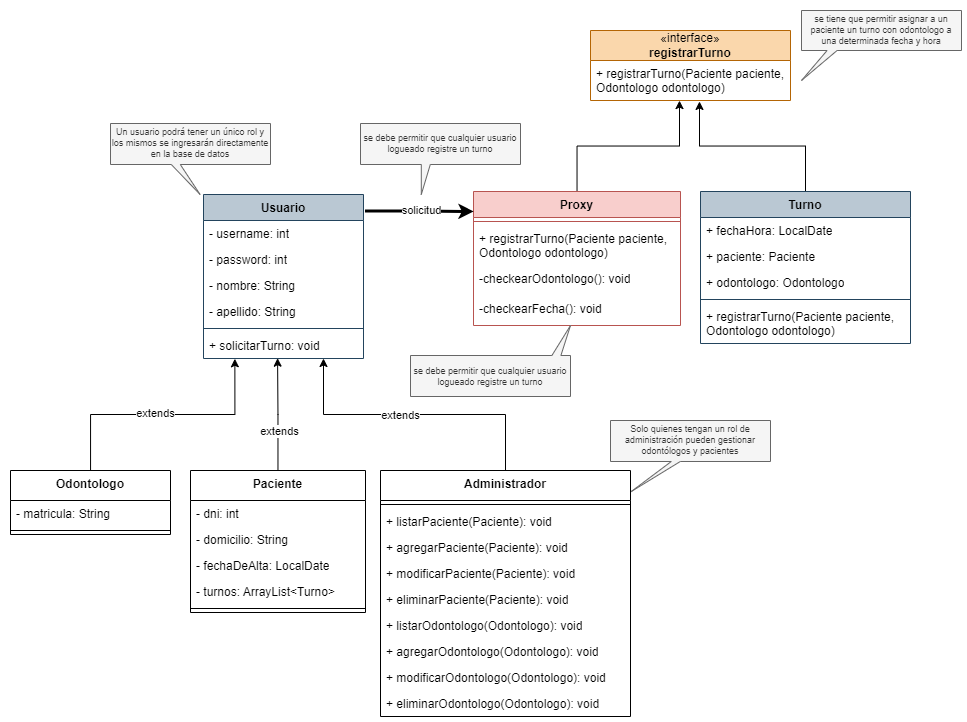

The diagram above was exported from draw.io. Its source (the exported page's mxGraphModel, read from the mxfile embedded in the PNG):
<mxGraphModel dx="751" dy="520" grid="1" gridSize="10" guides="1" tooltips="1" connect="1" arrows="1" fold="1" page="1" pageScale="1" pageWidth="827" pageHeight="1169" math="0" shadow="0">
  <root>
    <mxCell id="0" />
    <mxCell id="1" parent="0" />
    <mxCell id="hGI423oOinCAs15rvYJL-63" style="edgeStyle=orthogonalEdgeStyle;rounded=0;orthogonalLoop=1;jettySize=auto;html=1;entryX=0.463;entryY=0.988;entryDx=0;entryDy=0;entryPerimeter=0;" edge="1" parent="1" source="LYaz_Usm5RcHEhtAtL6u-6" target="hGI423oOinCAs15rvYJL-50">
      <mxGeometry relative="1" as="geometry" />
    </mxCell>
    <mxCell id="hGI423oOinCAs15rvYJL-103" value="extends" style="edgeLabel;html=1;align=center;verticalAlign=middle;resizable=0;points=[];" vertex="1" connectable="0" parent="hGI423oOinCAs15rvYJL-63">
      <mxGeometry x="-0.2896" y="-1" relative="1" as="geometry">
        <mxPoint as="offset" />
      </mxGeometry>
    </mxCell>
    <mxCell id="LYaz_Usm5RcHEhtAtL6u-6" value="&lt;b style=&quot;border-color: var(--border-color);&quot;&gt;Paciente&lt;/b&gt;" style="swimlane;fontStyle=1;align=center;verticalAlign=top;childLayout=stackLayout;horizontal=1;startSize=30;horizontalStack=0;resizeParent=1;resizeParentMax=0;resizeLast=0;collapsible=1;marginBottom=0;whiteSpace=wrap;html=1;" parent="1" vertex="1">
      <mxGeometry x="550" y="470" width="175" height="142" as="geometry" />
    </mxCell>
    <mxCell id="LYaz_Usm5RcHEhtAtL6u-75" value="- dni: int" style="text;strokeColor=none;fillColor=none;align=left;verticalAlign=top;spacingLeft=4;spacingRight=4;overflow=hidden;rotatable=0;points=[[0,0.5],[1,0.5]];portConstraint=eastwest;whiteSpace=wrap;html=1;" parent="LYaz_Usm5RcHEhtAtL6u-6" vertex="1">
      <mxGeometry y="30" width="175" height="26" as="geometry" />
    </mxCell>
    <mxCell id="LYaz_Usm5RcHEhtAtL6u-74" value="- domicilio: String" style="text;strokeColor=none;fillColor=none;align=left;verticalAlign=top;spacingLeft=4;spacingRight=4;overflow=hidden;rotatable=0;points=[[0,0.5],[1,0.5]];portConstraint=eastwest;whiteSpace=wrap;html=1;" parent="LYaz_Usm5RcHEhtAtL6u-6" vertex="1">
      <mxGeometry y="56" width="175" height="26" as="geometry" />
    </mxCell>
    <mxCell id="LYaz_Usm5RcHEhtAtL6u-76" value="- fechaDeAlta: LocalDate" style="text;strokeColor=none;fillColor=none;align=left;verticalAlign=top;spacingLeft=4;spacingRight=4;overflow=hidden;rotatable=0;points=[[0,0.5],[1,0.5]];portConstraint=eastwest;whiteSpace=wrap;html=1;" parent="LYaz_Usm5RcHEhtAtL6u-6" vertex="1">
      <mxGeometry y="82" width="175" height="26" as="geometry" />
    </mxCell>
    <mxCell id="LYaz_Usm5RcHEhtAtL6u-72" value="- turnos: ArrayList&amp;lt;Turno&amp;gt;" style="text;strokeColor=none;fillColor=none;align=left;verticalAlign=top;spacingLeft=4;spacingRight=4;overflow=hidden;rotatable=0;points=[[0,0.5],[1,0.5]];portConstraint=eastwest;whiteSpace=wrap;html=1;" parent="LYaz_Usm5RcHEhtAtL6u-6" vertex="1">
      <mxGeometry y="108" width="175" height="26" as="geometry" />
    </mxCell>
    <mxCell id="LYaz_Usm5RcHEhtAtL6u-8" value="" style="line;strokeWidth=1;fillColor=none;align=left;verticalAlign=middle;spacingTop=-1;spacingLeft=3;spacingRight=3;rotatable=0;labelPosition=right;points=[];portConstraint=eastwest;strokeColor=inherit;" parent="LYaz_Usm5RcHEhtAtL6u-6" vertex="1">
      <mxGeometry y="134" width="175" height="8" as="geometry" />
    </mxCell>
    <mxCell id="LYaz_Usm5RcHEhtAtL6u-14" value="Usuario" style="swimlane;fontStyle=1;align=center;verticalAlign=top;childLayout=stackLayout;horizontal=1;startSize=26;horizontalStack=0;resizeParent=1;resizeParentMax=0;resizeLast=0;collapsible=1;marginBottom=0;whiteSpace=wrap;html=1;fillColor=#bac8d3;strokeColor=#23445d;" parent="1" vertex="1">
      <mxGeometry x="563" y="194" width="160" height="164" as="geometry" />
    </mxCell>
    <mxCell id="LYaz_Usm5RcHEhtAtL6u-15" value="- username: int" style="text;strokeColor=none;fillColor=none;align=left;verticalAlign=top;spacingLeft=4;spacingRight=4;overflow=hidden;rotatable=0;points=[[0,0.5],[1,0.5]];portConstraint=eastwest;whiteSpace=wrap;html=1;" parent="LYaz_Usm5RcHEhtAtL6u-14" vertex="1">
      <mxGeometry y="26" width="160" height="26" as="geometry" />
    </mxCell>
    <mxCell id="LYaz_Usm5RcHEhtAtL6u-36" value="- password: int" style="text;strokeColor=none;fillColor=none;align=left;verticalAlign=top;spacingLeft=4;spacingRight=4;overflow=hidden;rotatable=0;points=[[0,0.5],[1,0.5]];portConstraint=eastwest;whiteSpace=wrap;html=1;" parent="LYaz_Usm5RcHEhtAtL6u-14" vertex="1">
      <mxGeometry y="52" width="160" height="26" as="geometry" />
    </mxCell>
    <mxCell id="LYaz_Usm5RcHEhtAtL6u-34" value="- nombre: String" style="text;strokeColor=none;fillColor=none;align=left;verticalAlign=top;spacingLeft=4;spacingRight=4;overflow=hidden;rotatable=0;points=[[0,0.5],[1,0.5]];portConstraint=eastwest;whiteSpace=wrap;html=1;" parent="LYaz_Usm5RcHEhtAtL6u-14" vertex="1">
      <mxGeometry y="78" width="160" height="26" as="geometry" />
    </mxCell>
    <mxCell id="LYaz_Usm5RcHEhtAtL6u-35" value="- apellido: String" style="text;strokeColor=none;fillColor=none;align=left;verticalAlign=top;spacingLeft=4;spacingRight=4;overflow=hidden;rotatable=0;points=[[0,0.5],[1,0.5]];portConstraint=eastwest;whiteSpace=wrap;html=1;" parent="LYaz_Usm5RcHEhtAtL6u-14" vertex="1">
      <mxGeometry y="104" width="160" height="26" as="geometry" />
    </mxCell>
    <mxCell id="LYaz_Usm5RcHEhtAtL6u-16" value="" style="line;strokeWidth=1;fillColor=none;align=left;verticalAlign=middle;spacingTop=-1;spacingLeft=3;spacingRight=3;rotatable=0;labelPosition=right;points=[];portConstraint=eastwest;strokeColor=inherit;" parent="LYaz_Usm5RcHEhtAtL6u-14" vertex="1">
      <mxGeometry y="130" width="160" height="8" as="geometry" />
    </mxCell>
    <mxCell id="hGI423oOinCAs15rvYJL-50" value="+ solicitarTurno: void" style="text;strokeColor=none;fillColor=none;align=left;verticalAlign=top;spacingLeft=4;spacingRight=4;overflow=hidden;rotatable=0;points=[[0,0.5],[1,0.5]];portConstraint=eastwest;whiteSpace=wrap;html=1;" vertex="1" parent="LYaz_Usm5RcHEhtAtL6u-14">
      <mxGeometry y="138" width="160" height="26" as="geometry" />
    </mxCell>
    <mxCell id="hGI423oOinCAs15rvYJL-64" style="edgeStyle=orthogonalEdgeStyle;rounded=0;orthogonalLoop=1;jettySize=auto;html=1;entryX=0.75;entryY=1;entryDx=0;entryDy=0;exitX=0.5;exitY=0;exitDx=0;exitDy=0;" edge="1" parent="1" source="LYaz_Usm5RcHEhtAtL6u-42" target="LYaz_Usm5RcHEhtAtL6u-14">
      <mxGeometry relative="1" as="geometry" />
    </mxCell>
    <mxCell id="hGI423oOinCAs15rvYJL-102" value="extends" style="edgeLabel;html=1;align=center;verticalAlign=middle;resizable=0;points=[];" vertex="1" connectable="0" parent="hGI423oOinCAs15rvYJL-64">
      <mxGeometry x="0.1052" relative="1" as="geometry">
        <mxPoint x="1" as="offset" />
      </mxGeometry>
    </mxCell>
    <mxCell id="LYaz_Usm5RcHEhtAtL6u-42" value="&lt;b style=&quot;border-color: var(--border-color);&quot;&gt;Administrador&lt;/b&gt;" style="swimlane;fontStyle=1;align=center;verticalAlign=top;childLayout=stackLayout;horizontal=1;startSize=30;horizontalStack=0;resizeParent=1;resizeParentMax=0;resizeLast=0;collapsible=1;marginBottom=0;whiteSpace=wrap;html=1;" parent="1" vertex="1">
      <mxGeometry x="740" y="470" width="250" height="246" as="geometry" />
    </mxCell>
    <mxCell id="LYaz_Usm5RcHEhtAtL6u-44" value="" style="line;strokeWidth=1;fillColor=none;align=left;verticalAlign=middle;spacingTop=-1;spacingLeft=3;spacingRight=3;rotatable=0;labelPosition=right;points=[];portConstraint=eastwest;strokeColor=inherit;" parent="LYaz_Usm5RcHEhtAtL6u-42" vertex="1">
      <mxGeometry y="30" width="250" height="8" as="geometry" />
    </mxCell>
    <mxCell id="LYaz_Usm5RcHEhtAtL6u-45" value="+ listarPaciente(Paciente): void" style="text;strokeColor=none;fillColor=none;align=left;verticalAlign=top;spacingLeft=4;spacingRight=4;overflow=hidden;rotatable=0;points=[[0,0.5],[1,0.5]];portConstraint=eastwest;whiteSpace=wrap;html=1;" parent="LYaz_Usm5RcHEhtAtL6u-42" vertex="1">
      <mxGeometry y="38" width="250" height="26" as="geometry" />
    </mxCell>
    <mxCell id="LYaz_Usm5RcHEhtAtL6u-69" value="+ agregarPaciente(Paciente): void" style="text;strokeColor=none;fillColor=none;align=left;verticalAlign=top;spacingLeft=4;spacingRight=4;overflow=hidden;rotatable=0;points=[[0,0.5],[1,0.5]];portConstraint=eastwest;whiteSpace=wrap;html=1;" parent="LYaz_Usm5RcHEhtAtL6u-42" vertex="1">
      <mxGeometry y="64" width="250" height="26" as="geometry" />
    </mxCell>
    <mxCell id="LYaz_Usm5RcHEhtAtL6u-70" value="+ modificarPaciente(Paciente): void" style="text;strokeColor=none;fillColor=none;align=left;verticalAlign=top;spacingLeft=4;spacingRight=4;overflow=hidden;rotatable=0;points=[[0,0.5],[1,0.5]];portConstraint=eastwest;whiteSpace=wrap;html=1;" parent="LYaz_Usm5RcHEhtAtL6u-42" vertex="1">
      <mxGeometry y="90" width="250" height="26" as="geometry" />
    </mxCell>
    <mxCell id="LYaz_Usm5RcHEhtAtL6u-71" value="+ eliminarPaciente(Paciente): void" style="text;strokeColor=none;fillColor=none;align=left;verticalAlign=top;spacingLeft=4;spacingRight=4;overflow=hidden;rotatable=0;points=[[0,0.5],[1,0.5]];portConstraint=eastwest;whiteSpace=wrap;html=1;" parent="LYaz_Usm5RcHEhtAtL6u-42" vertex="1">
      <mxGeometry y="116" width="250" height="26" as="geometry" />
    </mxCell>
    <mxCell id="LYaz_Usm5RcHEhtAtL6u-46" value="+ listarOdontologo(Odontologo): void" style="text;strokeColor=none;fillColor=none;align=left;verticalAlign=top;spacingLeft=4;spacingRight=4;overflow=hidden;rotatable=0;points=[[0,0.5],[1,0.5]];portConstraint=eastwest;whiteSpace=wrap;html=1;" parent="LYaz_Usm5RcHEhtAtL6u-42" vertex="1">
      <mxGeometry y="142" width="250" height="26" as="geometry" />
    </mxCell>
    <mxCell id="LYaz_Usm5RcHEhtAtL6u-66" value="+ agregarOdontologo(Odontologo): void" style="text;strokeColor=none;fillColor=none;align=left;verticalAlign=top;spacingLeft=4;spacingRight=4;overflow=hidden;rotatable=0;points=[[0,0.5],[1,0.5]];portConstraint=eastwest;whiteSpace=wrap;html=1;" parent="LYaz_Usm5RcHEhtAtL6u-42" vertex="1">
      <mxGeometry y="168" width="250" height="26" as="geometry" />
    </mxCell>
    <mxCell id="LYaz_Usm5RcHEhtAtL6u-67" value="+ modificarOdontologo(Odontologo): void" style="text;strokeColor=none;fillColor=none;align=left;verticalAlign=top;spacingLeft=4;spacingRight=4;overflow=hidden;rotatable=0;points=[[0,0.5],[1,0.5]];portConstraint=eastwest;whiteSpace=wrap;html=1;" parent="LYaz_Usm5RcHEhtAtL6u-42" vertex="1">
      <mxGeometry y="194" width="250" height="26" as="geometry" />
    </mxCell>
    <mxCell id="LYaz_Usm5RcHEhtAtL6u-68" value="+ eliminarOdontologo(Odontologo): void" style="text;strokeColor=none;fillColor=none;align=left;verticalAlign=top;spacingLeft=4;spacingRight=4;overflow=hidden;rotatable=0;points=[[0,0.5],[1,0.5]];portConstraint=eastwest;whiteSpace=wrap;html=1;" parent="LYaz_Usm5RcHEhtAtL6u-42" vertex="1">
      <mxGeometry y="220" width="250" height="26" as="geometry" />
    </mxCell>
    <mxCell id="LYaz_Usm5RcHEhtAtL6u-81" value="registrarTurno() {&lt;br&gt;&lt;span style=&quot;white-space: pre;&quot;&gt; &lt;/span&gt;mostrarFechasDisponibles();&lt;br&gt;&lt;span style=&quot;white-space: pre;&quot;&gt; &lt;/span&gt;registrarCita();&lt;br&gt;}" style="text;html=1;strokeColor=none;fillColor=none;align=left;verticalAlign=middle;whiteSpace=wrap;rounded=0;" parent="1" vertex="1">
      <mxGeometry x="550" y="790" width="200" height="63" as="geometry" />
    </mxCell>
    <mxCell id="hGI423oOinCAs15rvYJL-54" style="edgeStyle=orthogonalEdgeStyle;rounded=0;orthogonalLoop=1;jettySize=auto;html=1;entryX=0.196;entryY=1.011;entryDx=0;entryDy=0;entryPerimeter=0;" edge="1" parent="1" source="hGI423oOinCAs15rvYJL-36" target="hGI423oOinCAs15rvYJL-50">
      <mxGeometry relative="1" as="geometry" />
    </mxCell>
    <mxCell id="hGI423oOinCAs15rvYJL-104" value="extends" style="edgeLabel;html=1;align=center;verticalAlign=middle;resizable=0;points=[];" vertex="1" connectable="0" parent="hGI423oOinCAs15rvYJL-54">
      <mxGeometry x="-0.0606" y="2" relative="1" as="geometry">
        <mxPoint as="offset" />
      </mxGeometry>
    </mxCell>
    <mxCell id="hGI423oOinCAs15rvYJL-36" value="&lt;b style=&quot;border-color: var(--border-color);&quot;&gt;Odontologo&lt;/b&gt;" style="swimlane;fontStyle=1;align=center;verticalAlign=top;childLayout=stackLayout;horizontal=1;startSize=30;horizontalStack=0;resizeParent=1;resizeParentMax=0;resizeLast=0;collapsible=1;marginBottom=0;whiteSpace=wrap;html=1;" vertex="1" parent="1">
      <mxGeometry x="370" y="470" width="160" height="64" as="geometry" />
    </mxCell>
    <mxCell id="hGI423oOinCAs15rvYJL-40" value="- matricula: String" style="text;strokeColor=none;fillColor=none;align=left;verticalAlign=top;spacingLeft=4;spacingRight=4;overflow=hidden;rotatable=0;points=[[0,0.5],[1,0.5]];portConstraint=eastwest;whiteSpace=wrap;html=1;" vertex="1" parent="hGI423oOinCAs15rvYJL-36">
      <mxGeometry y="30" width="160" height="26" as="geometry" />
    </mxCell>
    <mxCell id="hGI423oOinCAs15rvYJL-38" value="" style="line;strokeWidth=1;fillColor=none;align=left;verticalAlign=middle;spacingTop=-1;spacingLeft=3;spacingRight=3;rotatable=0;labelPosition=right;points=[];portConstraint=eastwest;strokeColor=inherit;" vertex="1" parent="hGI423oOinCAs15rvYJL-36">
      <mxGeometry y="56" width="160" height="8" as="geometry" />
    </mxCell>
    <mxCell id="hGI423oOinCAs15rvYJL-92" style="edgeStyle=orthogonalEdgeStyle;rounded=0;orthogonalLoop=1;jettySize=auto;html=1;entryX=0.445;entryY=1.002;entryDx=0;entryDy=0;entryPerimeter=0;" edge="1" parent="1" source="hGI423oOinCAs15rvYJL-66" target="hGI423oOinCAs15rvYJL-91">
      <mxGeometry relative="1" as="geometry" />
    </mxCell>
    <mxCell id="hGI423oOinCAs15rvYJL-66" value="Proxy" style="swimlane;fontStyle=1;align=center;verticalAlign=top;childLayout=stackLayout;horizontal=1;startSize=26;horizontalStack=0;resizeParent=1;resizeParentMax=0;resizeLast=0;collapsible=1;marginBottom=0;whiteSpace=wrap;html=1;fillColor=#f8cecc;strokeColor=#b85450;" vertex="1" parent="1">
      <mxGeometry x="833" y="191" width="207" height="134" as="geometry" />
    </mxCell>
    <mxCell id="hGI423oOinCAs15rvYJL-68" value="" style="line;strokeWidth=1;fillColor=none;align=left;verticalAlign=middle;spacingTop=-1;spacingLeft=3;spacingRight=3;rotatable=0;labelPosition=right;points=[];portConstraint=eastwest;strokeColor=inherit;" vertex="1" parent="hGI423oOinCAs15rvYJL-66">
      <mxGeometry y="26" width="207" height="8" as="geometry" />
    </mxCell>
    <mxCell id="hGI423oOinCAs15rvYJL-69" value="+ registrarTurno(Paciente paciente, Odontologo odontologo)&lt;br&gt;" style="text;align=left;verticalAlign=top;spacingLeft=4;spacingRight=4;overflow=hidden;rotatable=0;points=[[0,0.5],[1,0.5]];portConstraint=eastwest;whiteSpace=wrap;html=1;" vertex="1" parent="hGI423oOinCAs15rvYJL-66">
      <mxGeometry y="34" width="207" height="40" as="geometry" />
    </mxCell>
    <mxCell id="hGI423oOinCAs15rvYJL-71" value="-checkearOdontologo(): void" style="text;strokeColor=none;fillColor=none;align=left;verticalAlign=top;spacingLeft=4;spacingRight=4;overflow=hidden;rotatable=0;points=[[0,0.5],[1,0.5]];portConstraint=eastwest;whiteSpace=wrap;html=1;" vertex="1" parent="hGI423oOinCAs15rvYJL-66">
      <mxGeometry y="74" width="207" height="30" as="geometry" />
    </mxCell>
    <mxCell id="hGI423oOinCAs15rvYJL-72" value="-checkearFecha(): void" style="text;strokeColor=none;fillColor=none;align=left;verticalAlign=top;spacingLeft=4;spacingRight=4;overflow=hidden;rotatable=0;points=[[0,0.5],[1,0.5]];portConstraint=eastwest;whiteSpace=wrap;html=1;" vertex="1" parent="hGI423oOinCAs15rvYJL-66">
      <mxGeometry y="104" width="207" height="30" as="geometry" />
    </mxCell>
    <mxCell id="hGI423oOinCAs15rvYJL-70" style="edgeStyle=orthogonalEdgeStyle;rounded=0;orthogonalLoop=1;jettySize=auto;html=1;entryX=0.001;entryY=0.149;entryDx=0;entryDy=0;entryPerimeter=0;strokeWidth=3;exitX=1.009;exitY=0.101;exitDx=0;exitDy=0;exitPerimeter=0;" edge="1" parent="1" source="LYaz_Usm5RcHEhtAtL6u-14" target="hGI423oOinCAs15rvYJL-66">
      <mxGeometry relative="1" as="geometry" />
    </mxCell>
    <mxCell id="hGI423oOinCAs15rvYJL-101" value="solicitud" style="edgeLabel;html=1;align=center;verticalAlign=middle;resizable=0;points=[];" vertex="1" connectable="0" parent="hGI423oOinCAs15rvYJL-70">
      <mxGeometry x="0.1659" y="1" relative="1" as="geometry">
        <mxPoint x="-7" y="-1" as="offset" />
      </mxGeometry>
    </mxCell>
    <mxCell id="hGI423oOinCAs15rvYJL-93" style="edgeStyle=orthogonalEdgeStyle;rounded=0;orthogonalLoop=1;jettySize=auto;html=1;entryX=0.545;entryY=1.024;entryDx=0;entryDy=0;entryPerimeter=0;" edge="1" parent="1" source="hGI423oOinCAs15rvYJL-79" target="hGI423oOinCAs15rvYJL-91">
      <mxGeometry relative="1" as="geometry" />
    </mxCell>
    <mxCell id="hGI423oOinCAs15rvYJL-79" value="Turno" style="swimlane;fontStyle=1;align=center;verticalAlign=top;childLayout=stackLayout;horizontal=1;startSize=26;horizontalStack=0;resizeParent=1;resizeParentMax=0;resizeLast=0;collapsible=1;marginBottom=0;whiteSpace=wrap;html=1;fillColor=#bac8d3;strokeColor=#23445d;" vertex="1" parent="1">
      <mxGeometry x="1060" y="191" width="210" height="152" as="geometry" />
    </mxCell>
    <mxCell id="hGI423oOinCAs15rvYJL-94" value="+ fechaHora: LocalDate" style="text;strokeColor=none;fillColor=none;align=left;verticalAlign=top;spacingLeft=4;spacingRight=4;overflow=hidden;rotatable=0;points=[[0,0.5],[1,0.5]];portConstraint=eastwest;whiteSpace=wrap;html=1;" vertex="1" parent="hGI423oOinCAs15rvYJL-79">
      <mxGeometry y="26" width="210" height="26" as="geometry" />
    </mxCell>
    <mxCell id="hGI423oOinCAs15rvYJL-96" value="+ paciente: Paciente" style="text;strokeColor=none;fillColor=none;align=left;verticalAlign=top;spacingLeft=4;spacingRight=4;overflow=hidden;rotatable=0;points=[[0,0.5],[1,0.5]];portConstraint=eastwest;whiteSpace=wrap;html=1;" vertex="1" parent="hGI423oOinCAs15rvYJL-79">
      <mxGeometry y="52" width="210" height="26" as="geometry" />
    </mxCell>
    <mxCell id="hGI423oOinCAs15rvYJL-95" value="+ odontologo: Odontologo" style="text;strokeColor=none;fillColor=none;align=left;verticalAlign=top;spacingLeft=4;spacingRight=4;overflow=hidden;rotatable=0;points=[[0,0.5],[1,0.5]];portConstraint=eastwest;whiteSpace=wrap;html=1;" vertex="1" parent="hGI423oOinCAs15rvYJL-79">
      <mxGeometry y="78" width="210" height="26" as="geometry" />
    </mxCell>
    <mxCell id="hGI423oOinCAs15rvYJL-80" value="" style="line;strokeWidth=1;fillColor=none;align=left;verticalAlign=middle;spacingTop=-1;spacingLeft=3;spacingRight=3;rotatable=0;labelPosition=right;points=[];portConstraint=eastwest;strokeColor=inherit;" vertex="1" parent="hGI423oOinCAs15rvYJL-79">
      <mxGeometry y="104" width="210" height="8" as="geometry" />
    </mxCell>
    <mxCell id="hGI423oOinCAs15rvYJL-81" value="+ registrarTurno(Paciente paciente, Odontologo odontologo)&lt;br&gt;" style="text;strokeColor=none;fillColor=none;align=left;verticalAlign=top;spacingLeft=4;spacingRight=4;overflow=hidden;rotatable=0;points=[[0,0.5],[1,0.5]];portConstraint=eastwest;whiteSpace=wrap;html=1;" vertex="1" parent="hGI423oOinCAs15rvYJL-79">
      <mxGeometry y="112" width="210" height="40" as="geometry" />
    </mxCell>
    <mxCell id="hGI423oOinCAs15rvYJL-87" value="«interface»&lt;br&gt;&lt;b&gt;registrarTurno&lt;/b&gt;" style="swimlane;fontStyle=0;childLayout=stackLayout;horizontal=1;startSize=30;fillColor=#fad7ac;horizontalStack=0;resizeParent=1;resizeParentMax=0;resizeLast=0;collapsible=1;marginBottom=0;whiteSpace=wrap;html=1;strokeColor=#b46504;" vertex="1" parent="1">
      <mxGeometry x="950" y="30" width="200" height="70" as="geometry" />
    </mxCell>
    <mxCell id="hGI423oOinCAs15rvYJL-91" value="+ registrarTurno(Paciente paciente, Odontologo odontologo)&lt;br&gt;" style="text;strokeColor=none;fillColor=none;align=left;verticalAlign=top;spacingLeft=4;spacingRight=4;overflow=hidden;rotatable=0;points=[[0,0.5],[1,0.5]];portConstraint=eastwest;whiteSpace=wrap;html=1;" vertex="1" parent="hGI423oOinCAs15rvYJL-87">
      <mxGeometry y="30" width="200" height="40" as="geometry" />
    </mxCell>
    <mxCell id="hGI423oOinCAs15rvYJL-100" value="se tiene que permitir asignar a un paciente un turno con odontologo a una determinada fecha y hora" style="shape=callout;whiteSpace=wrap;html=1;perimeter=calloutPerimeter;size=30;position=0.16;position2=0;base=10;fontSize=9;fillColor=#f5f5f5;fontColor=#333333;strokeColor=#666666;" vertex="1" parent="1">
      <mxGeometry x="1161" y="10" width="160" height="70" as="geometry" />
    </mxCell>
    <mxCell id="hGI423oOinCAs15rvYJL-105" value="se debe permitir que cualquier usuario logueado registre un turno" style="shape=callout;whiteSpace=wrap;html=1;perimeter=calloutPerimeter;size=30;position=0.38;position2=0.38;base=9;fontSize=9;fillColor=#f5f5f5;fontColor=#333333;strokeColor=#666666;" vertex="1" parent="1">
      <mxGeometry x="720" y="123" width="160" height="71" as="geometry" />
    </mxCell>
    <mxCell id="hGI423oOinCAs15rvYJL-106" value="Solo quienes tengan un rol de administración pueden gestionar odontólogos y pacientes" style="shape=callout;whiteSpace=wrap;html=1;perimeter=calloutPerimeter;size=30;position=0.38;position2=0.13;base=9;fontSize=9;fillColor=#f5f5f5;fontColor=#333333;strokeColor=#666666;" vertex="1" parent="1">
      <mxGeometry x="970" y="420" width="160" height="71" as="geometry" />
    </mxCell>
    <mxCell id="hGI423oOinCAs15rvYJL-107" value="Un usuario podrá tener un único rol y los mismos se ingresarán directamente en la base de datos" style="shape=callout;whiteSpace=wrap;html=1;perimeter=calloutPerimeter;size=30;position=0.38;position2=0.56;base=9;fontSize=9;fillColor=#f5f5f5;fontColor=#333333;strokeColor=#666666;" vertex="1" parent="1">
      <mxGeometry x="470" y="123" width="160" height="71" as="geometry" />
    </mxCell>
    <mxCell id="hGI423oOinCAs15rvYJL-108" value="se debe permitir que cualquier usuario logueado registre un turno" style="shape=callout;whiteSpace=wrap;html=1;perimeter=calloutPerimeter;size=30;position=0.06;position2=0;base=9;fontSize=9;fillColor=#f5f5f5;fontColor=#333333;strokeColor=#666666;direction=west;" vertex="1" parent="1">
      <mxGeometry x="770" y="325" width="160" height="71" as="geometry" />
    </mxCell>
  </root>
</mxGraphModel>